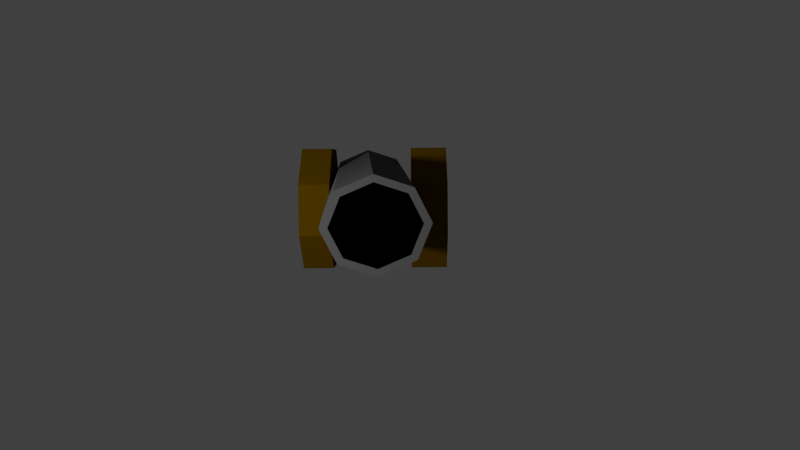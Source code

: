 # Source: dk-cannon.blend  (saved by Blender 2.76.0; exported with 4.5.12 LTS)
import bpy
from mathutils import Matrix  # noqa: F401  (used for matrix-valued properties, if any)

bpy.ops.wm.read_factory_settings(use_empty=True)
scene = bpy.context.scene
scene.name = 'Scene'

# ---- collections
col_collection_1 = bpy.data.collections.new('Collection 1'); scene.collection.children.link(col_collection_1)

# ---- materials (node trees are filled in below, after node groups)
mat_material_002 = bpy.data.materials.new('Material.002')
mat_material_002.alpha_threshold = 0.0
mat_material_002.roughness = 0.5
mat_material_001 = bpy.data.materials.new('Material.001')
mat_material_001.alpha_threshold = 0.0
mat_material_001.roughness = 0.5
mat_material_004 = bpy.data.materials.new('Material.004')
mat_material_004.alpha_threshold = 0.0
mat_material_004.roughness = 0.5
mat_material_003 = bpy.data.materials.new('Material.003')
mat_material_003.alpha_threshold = 0.0
mat_material_003.roughness = 0.5

# ---- material node trees
mat_material_002.use_nodes = True; mat_material_002.node_tree.nodes.clear()
_N = mat_material_002.node_tree.nodes; _L = mat_material_002.node_tree.links
n0 = _N.new('ShaderNodeOutputMaterial'); n0.name = 'Material Output'; n0.location = (300, 300)
n1 = _N.new('ShaderNodeBsdfDiffuse'); n1.name = 'Diffuse BSDF'; n1.location = (10, 300)
n1.inputs[0].default_value = (0.102, 0.051, 0.0, 1.0)
_L.new(n1.outputs[0], n0.inputs[0])
n0.is_active_output = True
mat_material_001.use_nodes = True; mat_material_001.node_tree.nodes.clear()
_N = mat_material_001.node_tree.nodes; _L = mat_material_001.node_tree.links
n0 = _N.new('ShaderNodeOutputMaterial'); n0.name = 'Material Output'; n0.location = (300, 300)
n1 = _N.new('ShaderNodeBsdfDiffuse'); n1.name = 'Diffuse BSDF'; n1.location = (10, 300)
n1.inputs[0].default_value = (0.102, 0.051, 0.0, 1.0)
_L.new(n1.outputs[0], n0.inputs[0])
n0.is_active_output = True
mat_material_004.use_nodes = True; mat_material_004.node_tree.nodes.clear()
_N = mat_material_004.node_tree.nodes; _L = mat_material_004.node_tree.links
n0 = _N.new('ShaderNodeOutputMaterial'); n0.name = 'Material Output'; n0.location = (300, 300)
n1 = _N.new('ShaderNodeBsdfDiffuse'); n1.name = 'Diffuse BSDF'; n1.location = (10, 300)
n1.inputs[0].default_value = (0.0, 0.0, 0.0, 1.0)
_L.new(n1.outputs[0], n0.inputs[0])
n0.is_active_output = True
mat_material_003.use_nodes = True; mat_material_003.node_tree.nodes.clear()
_N = mat_material_003.node_tree.nodes; _L = mat_material_003.node_tree.links
n0 = _N.new('ShaderNodeOutputMaterial'); n0.name = 'Material Output'; n0.location = (300, 300)
n1 = _N.new('ShaderNodeBsdfDiffuse'); n1.name = 'Diffuse BSDF'; n1.location = (10, 300)
n1.inputs[0].default_value = (0.103, 0.103, 0.103, 1.0)
_L.new(n1.outputs[0], n0.inputs[0])
n0.is_active_output = True

# ---- world
world_world = bpy.data.worlds.new('World'); scene.world = world_world
world_world.color = (0.05088, 0.05088, 0.05088)
world_world.use_sun_shadow = False
world_world.sun_shadow_jitter_overblur = 0.0
world_world.cycles.sampling_method = 'MANUAL'
world_world.cycles.sample_map_resolution = 256

# ---- cameras
cam_camera = bpy.data.cameras.new('Camera')
cam_camera.clip_end = 100.0
cam_camera.lens = 35.0
cam_camera.sensor_width = 32.0
cam_camera.sensor_height = 18.0
cam_camera.ortho_scale = 7.314
cam_camera.dof.focus_distance = 0.0

# ---- lights
light_lamp = bpy.data.lights.new('Lamp', 'POINT')
light_lamp.transmission_factor = 0.0
light_lamp.cutoff_distance = 30.0
light_lamp.energy = 100.0
light_lamp.shadow_buffer_clip_start = 1.001
light_lamp.shadow_soft_size = 0.1
light_lamp.shadow_maximum_resolution = 0.006
light_lamp.use_absolute_resolution = True
light_lamp.cycles.use_multiple_importance_sampling = False

# ---- meshes
me_cylinder_002 = bpy.data.meshes.new('Cylinder.002')
me_cylinder_002.from_pydata([(0.0, 1.0, -1.0), (0.0, 1.0, 1.0), (0.7071, 0.7071, -1.0), (0.7071, 0.7071, 1.0), (1.0, -4.371e-08, -1.0), (1.0, -4.371e-08, 1.0), (0.7071, -0.7071, -1.0), (0.7071, -0.7071, 1.0), (-8.742e-08, -1.0, -1.0), (-8.742e-08, -1.0, 1.0), (-0.7071, -0.7071, -1.0), (-0.7071, -0.7071, 1.0), (-1.0, 1.192e-08, -1.0), (-1.0, 1.192e-08, 1.0), (-0.7071, 0.7071, -1.0), (-0.7071, 0.7071, 1.0)], [], [(0, 1, 3, 2), (2, 3, 5, 4), (4, 5, 7, 6), (6, 7, 9, 8), (8, 9, 11, 10), (10, 11, 13, 12), (3, 1, 15, 13, 11, 9, 7, 5), (14, 15, 1, 0), (12, 13, 15, 14), (0, 2, 4, 6, 8, 10, 12, 14)])
me_cylinder_002.materials.append(mat_material_002)
me_cylinder_002.use_remesh_preserve_volume = False
me_cylinder_002.use_remesh_preserve_attributes = False
me_cylinder_002.use_mirror_vertex_groups = False
me_cylinder_002.update()
me_cylinder_001 = bpy.data.meshes.new('Cylinder.001')
me_cylinder_001.from_pydata([(0.0, 1.0, -1.0), (0.0, 1.0, 1.0), (0.7071, 0.7071, -1.0), (0.7071, 0.7071, 1.0), (1.0, -4.371e-08, -1.0), (1.0, -4.371e-08, 1.0), (0.7071, -0.7071, -1.0), (0.7071, -0.7071, 1.0), (-8.742e-08, -1.0, -1.0), (-8.742e-08, -1.0, 1.0), (-0.7071, -0.7071, -1.0), (-0.7071, -0.7071, 1.0), (-1.0, 1.192e-08, -1.0), (-1.0, 1.192e-08, 1.0), (-0.7071, 0.7071, -1.0), (-0.7071, 0.7071, 1.0)], [], [(0, 1, 3, 2), (2, 3, 5, 4), (4, 5, 7, 6), (6, 7, 9, 8), (8, 9, 11, 10), (10, 11, 13, 12), (3, 1, 15, 13, 11, 9, 7, 5), (14, 15, 1, 0), (12, 13, 15, 14), (0, 2, 4, 6, 8, 10, 12, 14)])
me_cylinder_001.materials.append(mat_material_001)
me_cylinder_001.use_remesh_preserve_volume = False
me_cylinder_001.use_remesh_preserve_attributes = False
me_cylinder_001.use_mirror_vertex_groups = False
me_cylinder_001.update()
me_cylinder = bpy.data.meshes.new('Cylinder')
me_cylinder.from_pydata([(0.0, 1.0, -1.0), (0.0, 1.0, 1.0), (0.7071, 0.7071, -1.0), (0.7071, 0.7071, 1.0), (1.0, -4.371e-08, -1.0), (1.0, -4.371e-08, 1.0), (0.7071, -0.7071, -1.0), (0.7071, -0.7071, 1.0), (-8.742e-08, -1.0, -1.0), (-8.742e-08, -1.0, 1.0), (-0.7071, -0.7071, -1.0), (-0.7071, -0.7071, 1.0), (-1.0, 1.192e-08, -1.0), (-1.0, 1.192e-08, 1.0), (-0.7071, 0.7071, -1.0), (-0.7071, 0.7071, 1.0), (-0.02179, -0.005283, 0.9663), (-0.02179, -0.005283, 0.9663), (-0.02179, -0.005283, 0.9663), (-0.02179, -0.005283, 0.9663), (-0.02179, -0.005283, 0.9663), (-0.02179, -0.005283, 0.9663), (-0.02179, -0.005283, 0.9663), (-0.02179, -0.005283, 0.9663), (0.5015, -0.5285, 0.9663), (-0.02179, -0.7453, 0.9663), (-0.7618, -0.005283, 0.9663), (-0.545, 0.518, 0.9663), (0.5015, 0.518, 0.9663), (0.7182, -0.005283, 0.9663), (-0.545, -0.5285, 0.9663), (-0.02179, 0.7347, 0.9663), (-7.494e-08, -0.8439, 1.0), (-0.5967, 0.5967, 1.0), (0.8439, -3.572e-08, 1.0), (-0.5967, -0.5967, 1.0), (-1.163e-09, 0.8439, 1.0), (0.5967, -0.5967, 1.0), (-0.8439, 1.123e-08, 1.0), (0.5967, 0.5967, 1.0)], [], [(0, 1, 3, 2), (2, 3, 5, 4), (4, 5, 7, 6), (6, 7, 9, 8), (8, 9, 11, 10), (10, 11, 13, 12), (25, 24, 19, 20), (14, 15, 1, 0), (12, 13, 15, 14), (0, 2, 4, 6, 8, 10, 12, 14), (17, 16, 23, 22, 21, 20, 19, 18), (27, 26, 22, 23), (29, 28, 17, 18), (30, 25, 20, 21), (31, 27, 23, 16), (28, 31, 16, 17), (24, 29, 18, 19), (26, 30, 21, 22), (38, 35, 30, 26), (37, 34, 29, 24), (39, 36, 31, 28), (36, 33, 27, 31), (35, 32, 25, 30), (34, 39, 28, 29), (33, 38, 26, 27), (32, 37, 24, 25), (9, 7, 37, 32), (15, 13, 38, 33), (5, 3, 39, 34), (11, 9, 32, 35), (1, 15, 33, 36), (3, 1, 36, 39), (7, 5, 34, 37), (13, 11, 35, 38)])
me_cylinder.polygons.foreach_set('material_index', [1, 1, 1, 1, 1, 1, 0, 1, 1, 1, 0, 0, 0, 0, 0, 0, 0, 0, 0, 0, 0, 0, 0, 0, 0, 0, 1, 1, 1, 1, 1, 1, 1, 1])
me_cylinder.materials.append(mat_material_004)
me_cylinder.materials.append(mat_material_003)
me_cylinder.use_remesh_preserve_volume = False
me_cylinder.use_remesh_preserve_attributes = False
me_cylinder.use_mirror_vertex_groups = False
me_cylinder.update()

# ---- objects
ob_rad2 = bpy.data.objects.new('Rad2', me_cylinder_002)
ob_rad1 = bpy.data.objects.new('Rad1', me_cylinder_001)
ob_kanonenrohr = bpy.data.objects.new('Kanonenrohr', me_cylinder)
ob_lamp = bpy.data.objects.new('Lamp', light_lamp)
ob_camera = bpy.data.objects.new('Camera', cam_camera)

# ---- transforms, parenting, visibility, modifiers, constraints
ob_rad2.location = (0.0, -0.06566, 0.0)
ob_rad2.rotation_euler = (1.566, 0.005217, -0.01148)
ob_rad2.scale = (0.2184, 0.2184, 0.05036)
ob_rad2.lineart.crease_threshold = 0.0
ob_rad1.location = (0.0, -0.4401, 0.0)
ob_rad1.rotation_euler = (1.566, 0.005217, -0.01148)
ob_rad1.scale = (0.2184, 0.2184, 0.0593)
ob_rad1.lineart.crease_threshold = 0.0
ob_kanonenrohr.location = (-0.2726, -0.2564, 0.1459)
ob_kanonenrohr.rotation_euler = (-0.05715, -1.254, 0.1134)
ob_kanonenrohr.scale = (0.1325, 0.146, 0.5106)
ob_kanonenrohr.lineart.crease_threshold = 0.0
ob_lamp.location = (-1.682, 1.005, 0.809)
ob_lamp.rotation_euler = (0.6503, 0.05522, 1.866)
ob_lamp.lock_rotations_4d = False
ob_lamp.empty_display_type = 'ARROWS'
ob_lamp.color = (0.0, 0.0, 0.0, 0.0)
ob_lamp.lineart.crease_threshold = 0.0
ob_camera.location = (-2.747, -0.3522, 1.297)
ob_camera.rotation_euler = (1.109, 0.01082, -1.572)
ob_camera.lock_rotations_4d = False
ob_camera.empty_display_type = 'ARROWS'
ob_camera.color = (0.0, 0.0, 0.0, 0.0)
ob_camera.display_type = 'WIRE'
ob_camera.lineart.crease_threshold = 0.0

# ---- collection membership
col_collection_1.objects.link(ob_rad2)
col_collection_1.objects.link(ob_rad1)
col_collection_1.objects.link(ob_kanonenrohr)
col_collection_1.objects.link(ob_lamp)
col_collection_1.objects.link(ob_camera)

# ---- scene / render settings (as saved in the file)
scene.camera = ob_camera
scene.frame_start = 1; scene.frame_end = 250; scene.frame_set(1)
scene.render.engine = 'CYCLES'
scene.render.resolution_percentage = 50
scene.render.dither_intensity = 0.0
scene.cycles.use_denoising = False
scene.cycles.samples = 10
scene.cycles.sampling_pattern = 'TABULATED_SOBOL'
scene.cycles.light_sampling_threshold = 0.0
scene.cycles.use_adaptive_sampling = False
scene.cycles.use_light_tree = False
scene.cycles.blur_glossy = 0.0
scene.cycles.pixel_filter_type = 'GAUSSIAN'
scene.cycles.sample_clamp_indirect = 0.0
scene.view_settings.view_transform = 'Standard'
bpy.context.view_layer.update()

